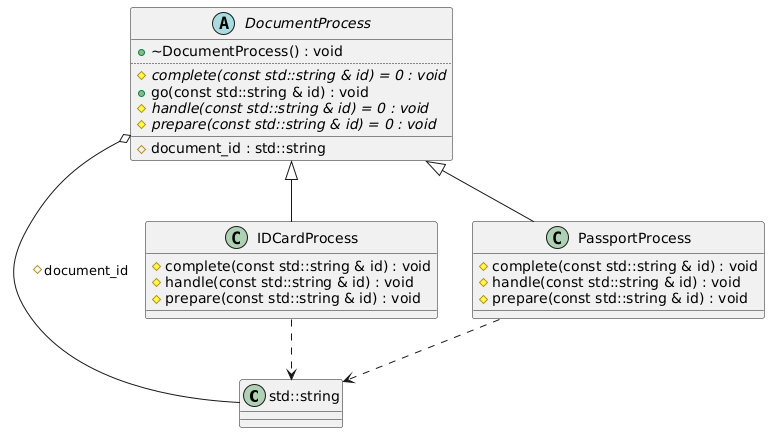

The diagram above was rendered by PlantUML. Its source (embedded in the PNG):
@startuml
class "std::string" as C_0001275076681856179721
class C_0001275076681856179721 {
__
}
abstract "DocumentProcess" as C_0005089681859277019569
abstract C_0005089681859277019569 {
+~DocumentProcess() : void
..
{abstract} #complete(const std::string & id) = 0 : void
+go(const std::string & id) : void
{abstract} #handle(const std::string & id) = 0 : void
{abstract} #prepare(const std::string & id) = 0 : void
__
#document_id : std::string
}
class "IDCardProcess" as C_0014657847387294574349
class C_0014657847387294574349 {
#complete(const std::string & id) : void
#handle(const std::string & id) : void
#prepare(const std::string & id) : void
__
}
class "PassportProcess" as C_0016225737115785968095
class C_0016225737115785968095 {
#complete(const std::string & id) : void
#handle(const std::string & id) : void
#prepare(const std::string & id) : void
__
}
C_0005089681859277019569 o-- C_0001275076681856179721 : #document_id
C_0014657847387294574349 ..> C_0001275076681856179721
C_0005089681859277019569 <|-- C_0014657847387294574349

C_0016225737115785968095 ..> C_0001275076681856179721
C_0005089681859277019569 <|-- C_0016225737115785968095


'Generated with clang-uml, version 0.5.5
'LLVM version clang version 18.1.8
@enduml